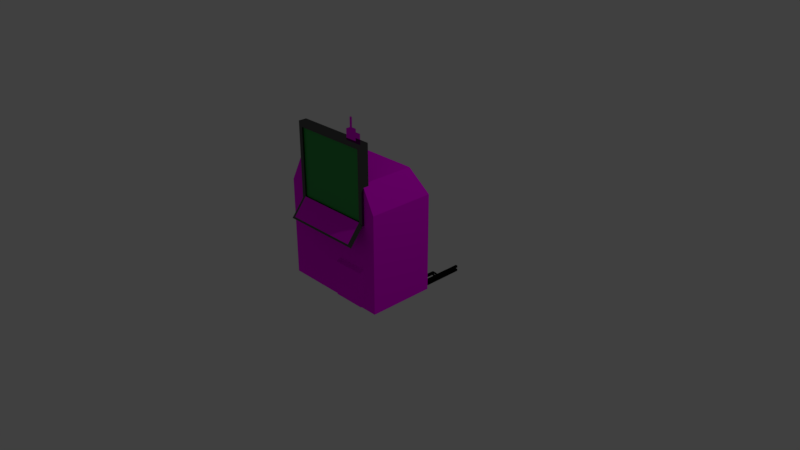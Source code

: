 # Source: texturedterminalfinished.blend  (saved by Blender 2.79.0; exported with 4.5.12 LTS)
import bpy
from mathutils import Matrix  # noqa: F401  (used for matrix-valued properties, if any)

bpy.ops.wm.read_factory_settings(use_empty=True)
scene = bpy.context.scene
scene.name = 'Scene'

# ---- collections
col_collection_1 = bpy.data.collections.new('Collection 1'); scene.collection.children.link(col_collection_1)

# ---- images (referenced by path relative to the original .blend; pixels are not part of the script)
import os
ASSET_DIR = os.environ.get("B2B_ASSET_DIR", "")  # directory of the original .blend (textures are referenced by path, not embedded)
HERE = os.path.dirname(os.path.abspath(__file__))  # packed textures are extracted next to this script under _unpacked/

def load_image(name, relpath, width, height, colorspace="sRGB"):
    """Load a texture the original file referenced (path relative to the .blend, or extracted next to this script)."""
    p = next((c for c in (os.path.join(HERE, relpath), os.path.join(ASSET_DIR, relpath)) if relpath and os.path.exists(c)), "")
    if p:
        img = bpy.data.images.load(p, check_existing=True)
        img.name = name
    else:  # same state as the original file: an image datablock whose file is absent (Cycles renders it pink)
        img = bpy.data.images.new(name, width, height)
        img.source = "FILE"
        img.filepath = "//" + (relpath or name)
    img.colorspace_settings.name = colorspace
    return img
img_silver_brushed_metal_texture_jpg = load_image('silver-brushed-metal-texture.jpg', 'textures:models/silver-brushed-metal-texture.jpg', 1024, 1024, 'sRGB')
img_danger_high_voltage_sign_jpeg = load_image('danger high voltage sign.jpeg', 'Design/textures/danger high voltage sign.jpeg', 1024, 1024, 'sRGB')
img_keyboard_color_final_png = load_image('Keyboard-color-final.png', 'Material_Office_Keyboard/Office_Keyboard/Keyboard-color-final.png', 1024, 1024, 'sRGB')

# ---- materials (node trees are filled in below, after node groups)
mat_shiny = bpy.data.materials.new('shiny')
mat_shiny.alpha_threshold = 0.0
mat_shiny.roughness = 0.5
mat_danger_sign = bpy.data.materials.new('danger sign')
mat_danger_sign.alpha_threshold = 0.0
mat_danger_sign.roughness = 0.5
mat_screen_face = bpy.data.materials.new('screen face')
mat_screen_face.alpha_threshold = 0.0
mat_screen_face.diffuse_color = (0.1282, 0.1282, 0.1282, 1.0)
mat_screen_face.roughness = 0.5
mat_screen_body = bpy.data.materials.new('screen body')
mat_screen_body.alpha_threshold = 0.0
mat_screen_body.roughness = 0.5
mat_keyboard = bpy.data.materials.new('keyboard')
mat_keyboard.alpha_threshold = 0.0
mat_keyboard.roughness = 0.5
mat_shiny_001 = bpy.data.materials.new('shiny.001')
mat_shiny_001.alpha_threshold = 0.0
mat_shiny_001.roughness = 0.5
mat_black = bpy.data.materials.new('black')
mat_black.alpha_threshold = 0.0
mat_black.roughness = 0.5

# ---- material node trees
mat_shiny.use_nodes = True; mat_shiny.node_tree.nodes.clear()
_N = mat_shiny.node_tree.nodes; _L = mat_shiny.node_tree.links
n0 = _N.new('ShaderNodeOutputMaterial'); n0.name = 'Material Output'; n0.location = (300, 300)
n1 = _N.new('ShaderNodeBsdfDiffuse'); n1.name = 'Diffuse BSDF'; n1.location = (10, 300)
n2 = _N.new('ShaderNodeTexImage'); n2.name = 'Image Texture'; n2.location = (-180, 300)
n2.width = 140
n2.image = img_silver_brushed_metal_texture_jpg
_L.new(n1.outputs[0], n0.inputs[0])
_L.new(n2.outputs[0], n1.inputs[0])
n0.is_active_output = True
mat_danger_sign.use_nodes = True; mat_danger_sign.node_tree.nodes.clear()
_N = mat_danger_sign.node_tree.nodes; _L = mat_danger_sign.node_tree.links
n0 = _N.new('ShaderNodeOutputMaterial'); n0.name = 'Material Output'; n0.location = (300, 300)
n1 = _N.new('ShaderNodeBsdfDiffuse'); n1.name = 'Diffuse BSDF'; n1.location = (10, 300)
n2 = _N.new('ShaderNodeTexImage'); n2.name = 'Image Texture'; n2.location = (-180, 300)
n2.width = 140
n2.image = img_danger_high_voltage_sign_jpeg
_L.new(n1.outputs[0], n0.inputs[0])
_L.new(n2.outputs[0], n1.inputs[0])
n0.is_active_output = True
mat_screen_face.use_nodes = True; mat_screen_face.node_tree.nodes.clear()
_N = mat_screen_face.node_tree.nodes; _L = mat_screen_face.node_tree.links
n0 = _N.new('ShaderNodeOutputMaterial'); n0.name = 'Material Output'; n0.location = (300, 300)
n1 = _N.new('ShaderNodeMixShader'); n1.name = 'Mix Shader'; n1.location = (10, 300)
n1.inputs[0].default_value = 0.6
n2 = _N.new('ShaderNodeBsdfDiffuse'); n2.name = 'Diffuse BSDF'; n2.location = (-310, 346)
n2.inputs[0].default_value = (0.0129, 0.8, 0.09349, 1.0)
n3 = _N.new('ShaderNodeBsdfAnisotropic'); n3.name = 'Glossy BSDF'; n3.location = (-312, 193)
n3.distribution = 'GGX'
n3.inputs[0].default_value = (0.0915, 0.0915, 0.0915, 1.0)
n3.inputs[1].default_value = 0.4472
_L.new(n1.outputs[0], n0.inputs[0])
_L.new(n2.outputs[0], n1.inputs[1])
_L.new(n3.outputs[0], n1.inputs[2])
n0.is_active_output = True
mat_screen_body.use_nodes = True; mat_screen_body.node_tree.nodes.clear()
_N = mat_screen_body.node_tree.nodes; _L = mat_screen_body.node_tree.links
n0 = _N.new('ShaderNodeOutputMaterial'); n0.name = 'Material Output'; n0.location = (300, 300)
n1 = _N.new('ShaderNodeBsdfAnisotropic'); n1.name = 'Glossy BSDF'; n1.location = (10, 300)
n1.distribution = 'GGX'
n1.inputs[0].default_value = (0.1065, 0.1065, 0.1065, 1.0)
n1.inputs[1].default_value = 0.0
_L.new(n1.outputs[0], n0.inputs[0])
n0.is_active_output = True
mat_keyboard.use_nodes = True; mat_keyboard.node_tree.nodes.clear()
_N = mat_keyboard.node_tree.nodes; _L = mat_keyboard.node_tree.links
n0 = _N.new('ShaderNodeOutputMaterial'); n0.name = 'Material Output'; n0.location = (300, 300)
n1 = _N.new('ShaderNodeBsdfDiffuse'); n1.name = 'Diffuse BSDF'; n1.location = (10, 300)
n2 = _N.new('ShaderNodeTexImage'); n2.name = 'Image Texture'; n2.location = (-180, 300)
n2.width = 140
n2.image = img_keyboard_color_final_png
_L.new(n1.outputs[0], n0.inputs[0])
_L.new(n2.outputs[0], n1.inputs[0])
n0.is_active_output = True
mat_shiny_001.use_nodes = True; mat_shiny_001.node_tree.nodes.clear()
_N = mat_shiny_001.node_tree.nodes; _L = mat_shiny_001.node_tree.links
n0 = _N.new('ShaderNodeOutputMaterial'); n0.name = 'Material Output'; n0.location = (300, 300)
n1 = _N.new('ShaderNodeBsdfAnisotropic'); n1.name = 'Glossy BSDF'; n1.location = (10, 300)
n1.distribution = 'GGX'
n1.inputs[1].default_value = 0.0
n2 = _N.new('ShaderNodeTexImage'); n2.name = 'Image Texture'; n2.location = (-180, 300)
n2.width = 140
n2.image = img_silver_brushed_metal_texture_jpg
_L.new(n1.outputs[0], n0.inputs[0])
_L.new(n2.outputs[0], n1.inputs[0])
n0.is_active_output = True
mat_black.use_nodes = True; mat_black.node_tree.nodes.clear()
_N = mat_black.node_tree.nodes; _L = mat_black.node_tree.links
n0 = _N.new('ShaderNodeOutputMaterial'); n0.name = 'Material Output'; n0.location = (300, 300)
n1 = _N.new('ShaderNodeBsdfAnisotropic'); n1.name = 'Glossy BSDF'; n1.location = (10, 300)
n1.distribution = 'GGX'
n1.inputs[0].default_value = (0.005604, 0.005604, 0.005604, 1.0)
n1.inputs[1].default_value = 0.0
_L.new(n1.outputs[0], n0.inputs[0])
n0.is_active_output = True

# ---- world
world_world = bpy.data.worlds.new('World'); scene.world = world_world
world_world.color = (0.05088, 0.05088, 0.05088)
world_world.use_sun_shadow = False
world_world.sun_shadow_jitter_overblur = 0.0
world_world.cycles.sampling_method = 'MANUAL'

# ---- cameras
cam_camera = bpy.data.cameras.new('Camera')
cam_camera.clip_end = 100.0
cam_camera.lens = 35.0
cam_camera.sensor_width = 32.0
cam_camera.sensor_height = 18.0
cam_camera.ortho_scale = 7.314
cam_camera.dof.focus_distance = 0.0

# ---- lights
light_lamp = bpy.data.lights.new('Lamp', 'POINT')
light_lamp.transmission_factor = 0.0
light_lamp.cutoff_distance = 30.0
light_lamp.energy = 100.0
light_lamp.shadow_buffer_clip_start = 1.001
light_lamp.shadow_soft_size = 0.1
light_lamp.shadow_maximum_resolution = 0.006
light_lamp.use_absolute_resolution = True

# ---- meshes
me_cube = bpy.data.meshes.new('Cube')
me_cube.from_pydata([(0.7479, 0.2513, -0.9496), (0.7479, -0.6463, -0.9496), (-0.7479, -0.6463, -0.9496), (-0.7479, 0.2513, -0.9496), (0.7479, 0.2513, 0.3681), (0.7479, -0.6463, 0.3681), (-0.7479, -0.6463, 0.3681), (-0.7479, 0.2513, 0.3681), (0.5703, 0.09562, 0.7134), (0.5703, -0.6463, 0.7134), (-0.5703, 0.09562, 0.7134), (-0.5703, -0.6463, 0.7134), (0.5681, -0.6463, -0.9213), (0.1315, -0.6463, -0.9213), (0.5681, -0.6463, -0.405), (0.1315, -0.6463, -0.405), (0.5681, -0.714, -0.8964), (0.1315, -0.714, -0.8964), (0.5681, -0.714, -0.4298), (0.1315, -0.714, -0.4298)], [], [(0, 1, 2, 3), (6, 5, 9, 11), (0, 4, 5, 1), (5, 6, 15, 14), (2, 6, 7, 3), (4, 0, 3, 7), (8, 10, 11, 9), (5, 4, 8, 9), (7, 6, 11, 10), (4, 7, 10, 8), (14, 15, 19, 18), (6, 2, 13, 15), (1, 5, 14, 12), (2, 1, 12, 13), (16, 18, 19, 17), (12, 14, 18, 16), (15, 13, 17, 19), (13, 12, 16, 17)])
me_cube.polygons.foreach_set('use_smooth', [True] * 18)
me_cube.polygons.foreach_set('material_index', [0, 0, 0, 0, 0, 0, 0, 0, 0, 0, 0, 0, 0, 0, 1, 0, 0, 0])
_k = set([(0, 1), (0, 3), (0, 4), (1, 2), (1, 5), (2, 3), (2, 6), (3, 7), (4, 5), (4, 7), (4, 8), (5, 9), (6, 7), (6, 11), (7, 10), (8, 9), (8, 10), (9, 11), (10, 11), (12, 13), (12, 14), (12, 16), (13, 15), (13, 17), (14, 15), (14, 18), (15, 19), (16, 17), (16, 18), (17, 19), (18, 19)])
me_cube.attributes.new('sharp_edge', 'BOOLEAN', 'EDGE').data.foreach_set('value', [ (min(e.vertices), max(e.vertices)) in _k for e in me_cube.edges])
_uv = me_cube.uv_layers.new(name='UVMap')
_uv.uv.foreach_set('vector', [0.2375, 0.9489, 9.608e-08, 0.9489, 0.0, 0.4996, 0.2375, 0.4996, 0.4019, 0.1037, 1.601e-08, 0.1037, 0.04772, 1.432e-07, 0.3542, 0.0, 0.4019, 1.0, 0.4019, 0.609, 0.643, 0.609, 0.643, 1.0, 1.601e-08, 0.1037, 0.4019, 0.1037, 0.1656, 0.336, 0.04829, 0.336, 0.8842, 0.4982, 0.8842, 0.8892, 0.643, 0.8892, 0.643, 0.4982, 0.8037, 0.1112, 0.8037, 0.4982, 0.4019, 0.4982, 0.4019, 0.1112, 1.0, 0.0, 1.0, 0.3426, 0.8037, 0.3426, 0.8037, 1.432e-07, 0.643, 0.609, 0.4019, 0.609, 0.4437, 0.4982, 0.643, 0.4982, 0.643, 0.8892, 0.8842, 0.8892, 0.8842, 1.0, 0.6849, 1.0, 0.8037, 0.1112, 0.4019, 0.1112, 0.4496, 8.952e-08, 0.756, 0.0, 0.2565, 0.7709, 0.2565, 0.6397, 0.2756, 0.6397, 0.2756, 0.7709, 0.4019, 0.1037, 0.4019, 0.4996, 0.1656, 0.4911, 0.1656, 0.336, 0.0, 0.4996, 1.601e-08, 0.1037, 0.04829, 0.336, 0.04829, 0.4911, 0.4019, 0.4996, 0.0, 0.4996, 0.04829, 0.4911, 0.1656, 0.4911, 0.2375, 0.6397, 0.2375, 0.4996, 0.3548, 0.4996, 0.3548, 0.6397, 0.373, 0.4996, 0.373, 0.6528, 0.3548, 0.6454, 0.3548, 0.5069, 0.3837, 0.6528, 0.3837, 0.4996, 0.4019, 0.5069, 0.4019, 0.6454, 0.2375, 0.7709, 0.2375, 0.6397, 0.2565, 0.6397, 0.2565, 0.7709])
me_cube.materials.append(mat_shiny)
me_cube.materials.append(mat_danger_sign)
me_cube.use_remesh_preserve_volume = False
me_cube.use_remesh_preserve_attributes = False
me_cube.use_mirror_vertex_groups = False
me_cube.update()
me_cube.normals_split_custom_set([tuple(v) for v in zip(*[iter([0.0, 0.0, -1.0, 0.0, 0.0, -1.0, 0.0, 0.0, -1.0, 0.0, 0.0, -1.0, -3.458e-07, -1.0, -3.498e-08, -4.139e-07, -1.0, -1.482e-07, -4.522e-07, -1.0, 1.309e-07, -4.522e-07, -1.0, 1.309e-07, 1.0, -4.535e-07, 2.262e-08, 1.0, -4.535e-07, 2.262e-08, 1.0, -4.535e-07, 2.262e-08, 1.0, -4.535e-07, 2.262e-08, -4.139e-07, -1.0, -1.482e-07, -3.458e-07, -1.0, -3.498e-08, -2.877e-07, -1.0, -1.717e-07, -2.419e-07, -1.0, -2.905e-07, -1.0, 3.527e-07, -1.583e-07, -1.0, 3.527e-07, -1.583e-07, -1.0, 3.527e-07, -1.583e-07, -1.0, 3.527e-07, -1.583e-07, 1.992e-07, 1.0, 2.119e-07, 1.992e-07, 1.0, 2.119e-07, 1.992e-07, 1.0, 2.119e-07, 1.992e-07, 1.0, 2.119e-07, 7.99e-08, 0.0, 1.0, 7.99e-08, 0.0, 1.0, 7.99e-08, 0.0, 1.0, 7.99e-08, 0.0, 1.0, 0.8893, -7.958e-07, 0.4574, 0.8893, -7.958e-07, 0.4574, 0.8893, -7.958e-07, 0.4574, 0.8893, -7.958e-07, 0.4574, -0.8893, 2.809e-07, 0.4574, -0.8893, 2.809e-07, 0.4574, -0.8893, 2.809e-07, 0.4574, -0.8893, 2.809e-07, 0.4574, 2.424e-07, 0.9116, 0.4111, 2.424e-07, 0.9116, 0.4111, 2.424e-07, 0.9116, 0.4111, 2.424e-07, 0.9116, 0.4111, -1.785e-07, -0.3445, 0.9388, -1.785e-07, -0.3445, 0.9388, -1.785e-07, -0.3445, 0.9388, -1.785e-07, -0.3445, 0.9388, -3.458e-07, -1.0, -3.498e-08, -1.366e-07, -1.0, 4.792e-08, -1.682e-07, -1.0, 7.278e-07, -2.877e-07, -1.0, -1.717e-07, -1.306e-07, -1.0, -1.151e-07, -4.139e-07, -1.0, -1.482e-07, -2.419e-07, -1.0, -2.905e-07, -1.629e-07, -1.0, 5.993e-07, -1.366e-07, -1.0, 4.792e-08, -1.306e-07, -1.0, -1.151e-07, -1.629e-07, -1.0, 5.993e-07, -1.682e-07, -1.0, 7.278e-07, -4.095e-07, -1.0, -2.299e-07, -4.095e-07, -1.0, -2.299e-07, -4.095e-07, -1.0, -2.299e-07, -4.095e-07, -1.0, -2.299e-07, 1.0, -8.956e-07, 3.032e-07, 1.0, -8.956e-07, 3.032e-07, 1.0, -8.956e-07, 3.032e-07, 1.0, -8.956e-07, 3.032e-07, -1.0, 4.478e-07, -1.213e-07, -1.0, 4.478e-07, -1.213e-07, -1.0, 4.478e-07, -1.213e-07, -1.0, 4.478e-07, -1.213e-07, -3.717e-08, -0.3445, -0.9388, -3.717e-08, -0.3445, -0.9388, -3.717e-08, -0.3445, -0.9388, -3.717e-08, -0.3445, -0.9388])] * 3)])
me_cube_001 = bpy.data.meshes.new('Cube.001')
me_cube_001.from_pydata([(-1.0, -1.0, -0.7727), (-1.0, -1.0, 1.036), (-1.0, 0.09737, -0.7727), (-1.0, 0.09737, 1.036), (1.0, -1.0, -0.7727), (1.0, -1.0, 1.036), (1.0, 0.09737, -0.7727), (1.0, 0.09737, 1.036), (0.6921, 0.09737, -0.7727), (-0.6921, 0.09737, -0.7727), (-0.6921, 0.09737, 1.036), (0.6921, 0.09737, 1.036), (-0.6921, -1.0, -0.7727), (0.6921, -1.0, -0.7727), (0.6921, -1.0, 1.036), (-0.6921, -1.0, 1.036), (-0.9, -1.0, -0.7124), (-0.9, -1.0, 0.9153), (0.9, -1.0, 0.9153), (0.9, -1.0, -0.7124), (0.6229, -1.0, -0.7124), (-0.6229, -1.0, -0.7124), (-0.9, -0.7801, -0.7124), (-0.9, -0.7801, 0.9153), (0.9, -0.7801, 0.9153), (0.9, -0.7801, -0.7124), (0.6229, -0.7801, -0.7124), (-0.6229, -0.7801, -0.7124), (0.6921, -2.782, -1.171), (1.0, -2.782, -1.171), (-1.0, -2.782, -1.171), (-0.6921, -2.782, -1.171), (0.6229, -2.782, -1.111), (0.9, -2.782, -1.111), (-0.9, -2.782, -1.111), (-0.6229, -2.782, -1.111), (0.5064, -0.7822, 1.036), (0.5064, -0.1204, 1.036), (0.7652, -0.1204, 1.036), (0.8123, -0.1204, 1.036), (0.8123, -0.7822, 1.036), (0.5535, -0.7822, 1.036), (0.5535, -0.1204, 1.036), (0.7652, -0.7822, 1.036), (0.525, -0.7822, 1.036), (0.525, -0.1204, 1.036), (0.6606, -0.1204, 1.036), (0.6853, -0.1204, 1.036), (0.6853, -0.7822, 1.036), (0.5497, -0.7822, 1.036), (0.5497, -0.1204, 1.036), (0.6606, -0.7822, 1.036), (0.525, -0.7822, 1.259), (0.525, -0.1204, 1.259), (0.6606, -0.1204, 1.259), (0.6853, -0.1204, 1.259), (0.6853, -0.7822, 1.259), (0.5497, -0.7822, 1.259), (0.5497, -0.1204, 1.259), (0.6606, -0.7822, 1.259), (0.8123, -0.1204, 1.185), (0.8123, -0.7822, 1.185), (0.6853, -0.1204, 1.185), (0.6853, -0.7822, 1.185), (0.5865, -0.5285, 1.259), (0.5865, -0.3741, 1.259), (0.6181, -0.3741, 1.259), (0.6239, -0.3741, 1.259), (0.6239, -0.5285, 1.259), (0.5922, -0.5285, 1.259), (0.5922, -0.3741, 1.259), (0.6181, -0.5285, 1.259), (0.5865, -0.5285, 1.507), (0.5865, -0.3741, 1.507), (0.6181, -0.3741, 1.507), (0.6239, -0.3741, 1.507), (0.6239, -0.5285, 1.507), (0.5922, -0.5285, 1.507), (0.5922, -0.3741, 1.507), (0.6181, -0.5285, 1.507)], [], [(0, 1, 3, 2), (8, 11, 7, 6), (6, 7, 5, 4), (10, 3, 37, 42), (19, 20, 32, 33), (2, 3, 10, 9), (9, 10, 11, 8), (2, 9, 8, 6, 4, 13, 12, 0), (21, 20, 26, 27), (1, 0, 16, 17), (0, 12, 31, 30), (20, 21, 35, 32), (5, 1, 17, 18), (4, 5, 18, 19), (23, 22, 27, 26, 25, 24), (20, 19, 25, 26), (17, 16, 22, 23), (18, 17, 23, 24), (16, 21, 27, 22), (19, 18, 24, 25), (30, 31, 35, 34), (28, 29, 33, 32), (31, 28, 32, 35), (4, 19, 33, 29), (13, 4, 29, 28), (16, 0, 30, 34), (12, 13, 28, 31), (21, 16, 34, 35), (43, 40, 48, 51), (15, 14, 43, 41), (5, 7, 39, 40), (11, 10, 42, 38), (3, 1, 36, 37), (1, 15, 41, 36), (14, 5, 40, 43), (7, 11, 38, 39), (47, 46, 54, 55), (42, 37, 45, 50), (39, 47, 62, 60), (37, 36, 44, 45), (41, 43, 51, 49), (38, 42, 50, 46), (36, 41, 49, 44), (39, 38, 46, 47), (57, 59, 71, 69), (51, 48, 56, 59), (50, 45, 53, 58), (48, 47, 55, 56), (45, 44, 52, 53), (49, 51, 59, 57), (46, 50, 58, 54), (44, 49, 57, 52), (61, 60, 62, 63), (40, 39, 60, 61), (48, 40, 61, 63), (47, 48, 63, 62), (66, 70, 78, 74), (54, 58, 70, 66), (52, 57, 69, 64), (55, 54, 66, 67), (59, 56, 68, 71), (58, 53, 65, 70), (56, 55, 67, 68), (53, 52, 64, 65), (72, 77, 79, 76, 75, 74, 78, 73), (64, 69, 77, 72), (67, 66, 74, 75), (71, 68, 76, 79), (70, 65, 73, 78), (68, 67, 75, 76), (65, 64, 72, 73), (69, 71, 79, 77)])
me_cube_001.polygons.foreach_set('use_smooth', [True] * 72)
me_cube_001.polygons.foreach_set('material_index', [1, 1, 1, 1, 2, 1, 1, 1, 1, 1, 1, 2, 1, 1, 0, 1, 1, 1, 1, 1, 1, 1, 1, 1, 1, 1, 1, 2, 1, 1, 1, 1, 1, 1, 1, 1, 3, 1, 3, 1, 1, 1, 1, 1, 3, 3, 3, 3, 3, 3, 3, 3, 3, 3, 3, 1, 3, 3, 3, 3, 3, 3, 3, 3, 3, 3, 1, 3, 1, 3, 3, 3])
_k = set([(0, 1), (0, 2), (0, 12), (0, 16), (0, 30), (1, 3), (1, 17), (2, 3), (2, 9), (3, 10), (4, 5), (4, 6), (4, 13), (4, 19), (4, 29), (5, 7), (5, 40), (6, 7), (6, 8), (7, 11), (8, 9), (10, 11), (12, 13), (16, 17), (16, 21), (16, 22), (16, 34), (17, 18), (17, 23), (18, 19), (18, 24), (19, 20), (19, 25), (19, 33), (20, 21), (22, 23), (22, 27), (23, 24), (24, 25), (25, 26), (26, 27), (28, 29), (28, 31), (29, 33), (30, 31), (30, 34), (32, 33), (32, 35), (34, 35), (39, 40), (39, 47), (39, 60), (40, 48), (40, 61), (44, 45), (44, 49), (44, 52), (45, 50), (45, 53), (46, 47), (46, 50), (47, 48), (47, 55), (47, 62), (48, 51), (48, 56), (48, 63), (49, 51), (52, 53), (52, 57), (53, 58), (54, 55), (54, 58), (55, 56), (56, 59), (57, 59), (60, 61), (60, 62), (61, 63), (62, 63), (64, 65), (64, 69), (64, 72), (65, 70), (65, 73), (66, 67), (66, 70), (67, 68), (67, 75), (68, 71), (68, 76), (69, 71), (72, 73), (72, 77), (73, 78), (74, 75), (74, 78), (75, 76), (76, 79), (77, 79)])
me_cube_001.attributes.new('sharp_edge', 'BOOLEAN', 'EDGE').data.foreach_set('value', [ (min(e.vertices), max(e.vertices)) in _k for e in me_cube_001.edges])
_uv = me_cube_001.uv_layers.new(name='UVMap')
_uv.uv.foreach_set('vector', [0.0, 0.0, 0.0, 0.0, 0.0, 0.0, 0.0, 0.0, 0.0, 0.0, 0.0, 0.0, 0.0, 0.0, 0.0, 0.0, 0.0, 0.0, 0.0, 0.0, 0.0, 0.0, 0.0, 0.0, 0.0, 0.0, 0.0, 0.0, 0.0, 0.0, 0.0, 0.0, 0.0, 3.918e-07, 0.1539, 3.265e-07, 0.1539, 1.0, 3.974e-07, 1.0, 0.0, 0.0, 0.0, 0.0, 0.0, 0.0, 0.0, 0.0, 0.0, 0.0, 0.0, 0.0, 0.0, 0.0, 0.0, 0.0, 0.0, 0.0, 0.0, 0.0, 0.0, 0.0, 0.0, 0.0, 0.0, 0.0, 0.0, 0.0, 0.0, 0.0, 0.0, 0.0, 0.0, 0.0, 0.0, 0.0, 0.0, 0.0, 0.0, 0.0, 0.0, 0.0, 0.0, 0.0, 0.0, 0.0, 0.0, 0.0, 0.0, 0.0, 0.0, 0.0, 0.0, 0.0, 0.0, 0.0, 0.1539, 3.265e-07, 0.8461, 6.53e-08, 0.8461, 1.0, 0.1539, 1.0, 0.0, 0.0, 0.0, 0.0, 0.0, 0.0, 0.0, 0.0, 0.0, 0.0, 0.0, 0.0, 0.0, 0.0, 0.0, 0.0, 0.0, 0.0, 0.0, 0.0, 0.0, 0.0, 0.0, 0.0, 0.0, 0.0, 0.0, 0.0, 0.0, 0.0, 0.0, 0.0, 0.0, 0.0, 0.0, 0.0, 0.0, 0.0, 0.0, 0.0, 0.0, 0.0, 0.0, 0.0, 0.0, 0.0, 0.0, 0.0, 0.0, 0.0, 0.0, 0.0, 0.0, 0.0, 0.0, 0.0, 0.0, 0.0, 0.0, 0.0, 0.0, 0.0, 0.0, 0.0, 0.0, 0.0, 0.0, 0.0, 0.0, 0.0, 0.0, 0.0, 0.0, 0.0, 0.0, 0.0, 0.0, 0.0, 0.0, 0.0, 0.0, 0.0, 0.0, 0.0, 0.0, 0.0, 0.0, 0.0, 0.0, 0.0, 0.0, 0.0, 0.0, 0.0, 0.0, 0.0, 0.0, 0.0, 0.0, 0.0, 0.0, 0.0, 0.0, 0.0, 0.0, 0.0, 0.0, 0.0, 0.0, 0.0, 0.0, 0.0, 0.0, 0.0, 0.0, 0.0, 0.0, 0.0, 0.0, 0.0, 0.0, 0.0, 0.0, 0.0, 0.8461, 6.53e-08, 1.0, 0.0, 1.0, 1.0, 0.8461, 1.0, 0.0, 0.0, 0.0, 0.0, 0.0, 0.0, 0.0, 0.0, 0.0, 0.0, 0.0, 0.0, 0.0, 0.0, 0.0, 0.0, 0.0, 0.0, 0.0, 0.0, 0.0, 0.0, 0.0, 0.0, 0.0, 0.0, 0.0, 0.0, 0.0, 0.0, 0.0, 0.0, 0.0, 0.0, 0.0, 0.0, 0.0, 0.0, 0.0, 0.0, 0.0, 0.0, 0.0, 0.0, 0.0, 0.0, 0.0, 0.0, 0.0, 0.0, 0.0, 0.0, 0.0, 0.0, 0.0, 0.0, 0.0, 0.0, 0.0, 0.0, 0.0, 0.0, 0.0, 0.0, 0.5091, 0.974, 0.4824, 0.974, 0.4824, 0.728, 0.5091, 0.728, 0.0, 0.0, 0.0, 0.0, 0.0, 0.0, 0.0, 0.0, 0.9587, 0.8924, 0.8209, 0.8924, 0.8209, 0.728, 0.9587, 0.728, 0.0, 0.0, 0.0, 0.0, 0.0, 0.0, 0.0, 0.0, 0.0, 0.0, 0.0, 0.0, 0.0, 0.0, 0.0, 0.0, 0.0, 0.0, 0.0, 0.0, 0.0, 0.0, 0.0, 0.0, 0.0, 0.0, 0.0, 0.0, 0.0, 0.0, 0.0, 0.0, 0.0, 0.0, 0.0, 0.0, 0.0, 0.0, 0.0, 0.0, 0.6326, 0.728, 0.5122, 0.728, 0.5584, 0.4489, 0.5865, 0.4489, 0.5359, 0.974, 0.5091, 0.974, 0.5091, 0.728, 0.5359, 0.728, 0.362, 0.974, 0.3352, 0.974, 0.3352, 0.728, 0.362, 0.728, 0.4855, 0.0, 0.4855, 0.728, 0.2427, 0.728, 0.2427, 1.311e-07, 0.2427, 0.0, 0.2427, 0.728, 3.882e-07, 0.728, 0.0, 9.835e-08, 0.6563, 0.974, 0.5359, 0.974, 0.5359, 0.728, 0.6563, 0.728, 0.4824, 0.974, 0.362, 0.974, 0.362, 0.728, 0.4824, 0.728, 0.6831, 0.974, 0.6563, 0.974, 0.6563, 0.728, 0.6831, 0.728, 0.8216, 0.728, 0.8216, 4.917e-08, 0.9594, 0.0, 0.9594, 0.728, 0.8216, 0.0, 0.8216, 0.728, 0.6594, 0.728, 0.6594, 1.311e-07, 0.8209, 0.8924, 0.6831, 0.8924, 0.6831, 0.728, 0.8209, 0.728, 0.0, 0.0, 0.0, 0.0, 0.0, 0.0, 0.0, 0.0, 0.9875, 0.272, 0.9594, 0.272, 0.9594, 0.0, 0.9875, 0.0, 0.5122, 6.557e-08, 0.6326, 1.639e-08, 0.5865, 0.2791, 0.5584, 0.2791, 0.6594, 0.728, 0.6326, 0.728, 0.5865, 0.4489, 0.5927, 0.4489, 0.4855, 7.376e-08, 0.5122, 6.557e-08, 0.5584, 0.2791, 0.5521, 0.2791, 0.5122, 0.728, 0.4855, 0.728, 0.5521, 0.4489, 0.5584, 0.4489, 0.6326, 1.639e-08, 0.6594, 0.0, 0.5927, 0.2791, 0.5865, 0.2791, 0.4855, 0.728, 0.4855, 7.376e-08, 0.5521, 0.2791, 0.5521, 0.4489, 0.6594, 0.0, 0.6594, 0.728, 0.5927, 0.4489, 0.5927, 0.2791, 1.0, 0.4418, 0.9938, 0.4418, 0.9657, 0.4418, 0.9594, 0.4418, 0.9594, 0.272, 0.9657, 0.272, 0.9938, 0.272, 1.0, 0.272, 0.9931, 1.0, 0.9868, 1.0, 0.9868, 0.728, 0.9931, 0.728, 0.0, 0.0, 0.0, 0.0, 0.0, 0.0, 0.0, 0.0, 0.0, 0.0, 0.0, 0.0, 0.0, 0.0, 0.0, 0.0, 0.0, 0.0, 0.0, 0.0, 0.0, 0.0, 0.0, 0.0, 0.1676, 0.728, 0.3352, 0.728, 0.3352, 1.0, 0.1676, 1.0, 0.1676, 1.0, 1.294e-07, 1.0, 0.0, 0.728, 0.1676, 0.728, 0.9868, 1.0, 0.9587, 1.0, 0.9587, 0.728, 0.9868, 0.728])
me_cube_001.materials.append(mat_screen_face)
me_cube_001.materials.append(mat_screen_body)
me_cube_001.materials.append(mat_keyboard)
me_cube_001.materials.append(mat_shiny_001)
me_cube_001.use_remesh_preserve_volume = False
me_cube_001.use_remesh_preserve_attributes = False
me_cube_001.use_mirror_vertex_groups = False
me_cube_001.update()
me_cube_001.normals_split_custom_set([tuple(v) for v in zip(*[iter([-1.0, 0.0, 0.0, -1.0, 0.0, 0.0, -1.0, 0.0, 0.0, -1.0, 0.0, 0.0, 0.0, 1.0, 0.0, 0.0, 1.0, 0.0, 0.0, 1.0, 0.0, 0.0, 1.0, 0.0, 1.0, 0.0, 0.0, 1.0, 0.0, 0.0, 1.0, 0.0, 0.0, 1.0, 0.0, 0.0, 0.0, 0.0, 1.0, 4.087e-08, 0.0, 1.0, 1.227e-08, 0.0, 1.0, 0.0, 0.0, 1.0, 0.0, -0.2182, 0.9759, 0.0, -0.2182, 0.9759, 0.0, -0.2182, 0.9759, 0.0, -0.2182, 0.9759, 0.0, 1.0, 0.0, 0.0, 1.0, 0.0, 0.0, 1.0, 0.0, 0.0, 1.0, 0.0, 0.0, 1.0, 0.0, 0.0, 1.0, 0.0, 0.0, 1.0, 0.0, 0.0, 1.0, 0.0, 0.0, 0.0, -1.0, 0.0, 0.0, -1.0, 0.0, 0.0, -1.0, 0.0, 0.0, -1.0, 0.0, 0.0, -1.0, 0.0, 0.0, -1.0, 0.0, 0.0, -1.0, 0.0, 0.0, -1.0, 0.0, 0.0, 1.0, 0.0, 0.0, 1.0, 0.0, 0.0, 1.0, 0.0, 0.0, 1.0, 0.0, -1.0, 0.0, 0.0, -1.0, 0.0, 0.0, -1.0, 0.0, 0.0, -1.0, 0.0, 0.0, 0.2182, -0.9759, 0.0, 0.2182, -0.9759, 0.0, 0.2182, -0.9759, 0.0, 0.2182, -0.9759, 0.0, -0.2182, 0.9759, 0.0, -0.2182, 0.9759, 0.0, -0.2182, 0.9759, 0.0, -0.2182, 0.9759, 0.0, -1.0, -2.91e-07, 0.0, -1.0, -5.204e-07, 0.0, -1.0, -5.204e-07, 0.0, -1.0, -2.499e-07, 0.0, -1.0, 0.0, 0.0, -1.0, -2.91e-07, 0.0, -1.0, -2.499e-07, 0.0, -1.0, 0.0, 0.0, -1.0, 3.052e-08, 0.0, -1.0, 3.052e-08, 0.0, -1.0, 3.052e-08, 0.0, -1.0, 3.052e-08, 0.0, -1.0, 3.052e-08, 0.0, -1.0, 3.052e-08, 0.0, 0.0, 1.0, 0.0, 0.0, 1.0, 0.0, 0.0, 1.0, 0.0, 0.0, 1.0, 1.0, 0.0, 0.0, 1.0, 0.0, 0.0, 1.0, 0.0, 0.0, 1.0, 0.0, 0.0, 0.0, 0.0, -1.0, 0.0, 0.0, -1.0, 0.0, 0.0, -1.0, 0.0, 0.0, -1.0, 0.0, 0.0, 1.0, 0.0, 0.0, 1.0, 0.0, 0.0, 1.0, 0.0, 0.0, 1.0, -1.0, 0.0, 0.0, -1.0, 0.0, 0.0, -1.0, 0.0, 0.0, -1.0, 0.0, 0.0, 0.0, -1.0, 0.0, 0.0, -1.0, -6.86e-07, 0.0, -1.0, -2.322e-06, 0.0, -1.0, 0.0, 0.0, -1.0, 1.923e-06, 0.0, -1.0, 3.38e-06, 0.0, -1.0, 3.38e-06, 0.0, -1.0, -1.55e-06, 0.0, -1.0, -6.86e-07, 0.0, -1.0, 1.923e-06, 0.0, -1.0, -1.55e-06, 0.0, -1.0, -2.322e-06, 0.5071, -0.1881, 0.8411, 0.5071, -0.1881, 0.8411, 0.5071, -0.1881, 0.8411, 0.5071, -0.1881, 0.8411, 0.0, 0.2182, -0.9759, 0.0, 0.2182, -0.9759, 0.0, 0.2182, -0.9759, 0.0, 0.2182, -0.9759, -0.5071, -0.1881, 0.8411, -0.5071, -0.1881, 0.8411, -0.5071, -0.1881, 0.8411, -0.5071, -0.1881, 0.8411, 0.0, 0.2182, -0.9759, 0.0, 0.2182, -0.9759, 0.0, 0.2182, -0.9759, 0.0, 0.2182, -0.9759, 0.0, -0.2182, 0.9759, 0.0, -0.2182, 0.9759, 0.0, -0.2182, 0.9759, 0.0, -0.2182, 0.9759, 0.0, 0.0, 1.0, 0.0, 0.0, 1.0, 0.0, 0.0, 1.0, 0.0, 0.0, 1.0, 0.0, 0.0, 1.0, 0.0, 0.0, 1.0, 0.0, 0.0, 1.0, 0.0, 0.0, 1.0, -3.61e-07, 0.0, 1.0, -1.635e-07, 0.0, 1.0, -1.861e-07, 0.0, 1.0, -3.61e-07, 0.0, 1.0, 0.0, 0.0, 1.0, 0.0, 0.0, 1.0, 0.0, 0.0, 1.0, 0.0, 0.0, 1.0, 4.087e-08, 0.0, 1.0, 4.087e-08, 0.0, 1.0, 1.227e-08, 0.0, 1.0, 1.227e-08, 0.0, 1.0, 4.087e-08, 0.0, 1.0, 0.0, 0.0, 1.0, 0.0, 0.0, 1.0, 1.227e-08, 0.0, 1.0, 0.0, 0.0, 1.0, 0.0, 0.0, 1.0, 0.0, 0.0, 1.0, 0.0, 0.0, 1.0, -1.635e-07, 0.0, 1.0, 0.0, 0.0, 1.0, 0.0, 0.0, 1.0, -1.861e-07, 0.0, 1.0, 0.0, 1.0, 0.0, 0.0, 1.0, 0.0, 0.0, 1.0, 0.0, 0.0, 1.0, 0.0, 0.0, 0.0, 1.0, 1.227e-08, 0.0, 1.0, 0.0, 0.0, 1.0, 0.0, 0.0, 1.0, 0.0, 1.0, 0.0, 0.0, 1.0, 0.0, 0.0, 1.0, 0.0, 0.0, 1.0, 0.0, 1.227e-08, 0.0, 1.0, 1.227e-08, 0.0, 1.0, 0.0, 0.0, 1.0, 0.0, 0.0, 1.0, 0.0, 0.0, 1.0, 0.0, 0.0, 1.0, 0.0, 0.0, 1.0, 0.0, 0.0, 1.0, 0.0, 0.0, 1.0, 0.0, 0.0, 1.0, 0.0, 0.0, 1.0, 0.0, 0.0, 1.0, 1.227e-08, 0.0, 1.0, 0.0, 0.0, 1.0, 0.0, 0.0, 1.0, 0.0, 0.0, 1.0, -1.861e-07, 0.0, 1.0, 0.0, 0.0, 1.0, 0.0, 0.0, 1.0, 0.0, 0.0, 1.0, 0.0, -4.699e-07, 1.0, 0.0, -4.699e-07, 1.0, 0.0, -4.699e-07, 1.0, 0.0, -4.699e-07, 1.0, 0.0, -1.0, 0.0, 0.0, -1.0, 0.0, 0.0, -1.0, 0.0, 0.0, -1.0, 0.0, 0.0, 1.0, 0.0, 0.0, 1.0, 0.0, 0.0, 1.0, 0.0, 0.0, 1.0, 0.0, 1.0, 0.0, 0.0, 1.0, 0.0, 0.0, 1.0, 0.0, 0.0, 1.0, 0.0, 0.0, -1.0, 0.0, 0.0, -1.0, 0.0, 0.0, -1.0, 0.0, 0.0, -1.0, 0.0, 0.0, 0.0, -1.0, 0.0, 0.0, -1.0, 0.0, 0.0, -1.0, 0.0, 0.0, -1.0, 0.0, 0.0, 1.0, 0.0, 0.0, 1.0, 0.0, 0.0, 1.0, 0.0, 0.0, 1.0, 0.0, 0.0, -1.0, 0.0, 0.0, -1.0, 0.0, 0.0, -1.0, 0.0, 0.0, -1.0, 0.0, 0.0, 0.0, 1.0, 0.0, 0.0, 1.0, 0.0, 0.0, 1.0, 0.0, 0.0, 1.0, 1.0, 0.0, 0.0, 1.0, 0.0, 0.0, 1.0, 0.0, 0.0, 1.0, 0.0, 0.0, 0.0, -1.0, 0.0, 0.0, -1.0, 0.0, 0.0, -1.0, 0.0, 0.0, -1.0, 0.0, -1.0, 0.0, 0.0, -1.0, 0.0, 0.0, -1.0, 0.0, 0.0, -1.0, 0.0, 0.0, 0.0, 1.0, 0.0, 0.0, 1.0, 0.0, 0.0, 1.0, 0.0, 0.0, 1.0, 0.0, 0.0, 4.699e-07, 1.0, 0.0, 4.699e-07, 1.0, 0.0, 4.699e-07, 1.0, 0.0, 4.699e-07, 1.0, -2.696e-07, -3.988e-07, 1.0, 0.0, -4.699e-07, 1.0, 0.0, -4.699e-07, 1.0, -1.099e-06, -1.803e-07, 1.0, 2.696e-07, 3.988e-07, 1.0, 0.0, 4.699e-07, 1.0, 0.0, 4.699e-07, 1.0, 1.099e-06, 1.803e-07, 1.0, 0.0, -4.699e-07, 1.0, 2.696e-07, -3.988e-07, 1.0, 1.099e-06, -1.803e-07, 1.0, 0.0, -4.699e-07, 1.0, 0.0, 4.699e-07, 1.0, -2.696e-07, 3.988e-07, 1.0, -1.099e-06, 1.803e-07, 1.0, 0.0, 4.699e-07, 1.0, 2.696e-07, -3.988e-07, 1.0, 2.696e-07, 3.988e-07, 1.0, 1.099e-06, 1.803e-07, 1.0, 1.099e-06, -1.803e-07, 1.0, -2.696e-07, 3.988e-07, 1.0, -2.696e-07, -3.988e-07, 1.0, -1.099e-06, -1.803e-07, 1.0, -1.099e-06, 1.803e-07, 1.0, 0.0, 0.0, 1.0, 0.0, 0.0, 1.0, 0.0, 0.0, 1.0, 0.0, 0.0, 1.0, 0.0, 0.0, 1.0, 0.0, 0.0, 1.0, 0.0, 0.0, 1.0, 0.0, 0.0, 1.0, 0.0, -1.0, 0.0, 0.0, -1.0, 0.0, 0.0, -1.0, 0.0, 0.0, -1.0, 0.0, 0.0, 1.0, 0.0, 0.0, 1.0, 0.0, 0.0, 1.0, 0.0, 0.0, 1.0, 0.0, 0.0, -1.0, 0.0, 0.0, -1.0, 0.0, 0.0, -1.0, 0.0, 0.0, -1.0, 0.0, 0.0, 1.0, 0.0, 0.0, 1.0, 0.0, 0.0, 1.0, 0.0, 0.0, 1.0, 0.0, 1.0, 0.0, 0.0, 1.0, 0.0, 0.0, 1.0, 0.0, 0.0, 1.0, 0.0, 0.0, -1.0, 0.0, 0.0, -1.0, 0.0, 0.0, -1.0, 0.0, 0.0, -1.0, 0.0, 0.0, 0.0, -1.0, 0.0, 0.0, -1.0, 0.0, 0.0, -1.0, 0.0, 0.0, -1.0, 0.0])] * 3)])
me_cube_002 = bpy.data.meshes.new('Cube.002')
me_cube_002.from_pydata([(-1.0, -1.0, -1.0), (-1.0, -1.0, 1.0), (-1.0, 0.8721, -1.0), (-1.0, 0.8721, 1.0), (1.0, -1.0, -1.0), (1.0, -1.0, 1.0), (1.0, 0.8721, -1.0), (1.0, 0.8721, 1.0), (-1.0, 1.56, -4.039), (-1.0, 1.56, -6.039), (1.0, 1.56, -6.039), (1.0, 1.56, -4.039), (-1.0, 2.958, -4.039), (-1.0, 2.958, -6.039), (1.0, 2.958, -6.039), (1.0, 2.958, -4.039), (-3.566, -1.0, -3.333), (-3.566, -1.0, -1.333), (-3.566, 0.8721, -3.333), (-3.566, 0.8721, -1.333), (-1.566, -1.0, -3.333), (-1.566, -1.0, -1.333), (-1.566, 0.8721, -3.333), (-1.566, 0.8721, -1.333), (-3.566, 1.56, -6.372), (-3.566, 1.56, -8.372), (-1.566, 1.56, -8.372), (-1.566, 1.56, -6.372), (-3.566, 2.958, -6.372), (-3.566, 2.958, -8.372), (-1.566, 2.958, -8.372), (-1.566, 2.958, -6.372), (2.491, -1.0, -3.333), (2.491, -1.0, -1.333), (2.491, 4.164, -3.333), (2.491, 4.164, -1.333), (4.491, -1.0, -3.333), (4.491, -1.0, -1.333), (4.491, 4.164, -3.333), (4.491, 4.164, -1.333), (2.491, -1.0, -6.889), (2.491, -1.0, -4.889), (2.491, 4.164, -6.889), (2.491, 4.164, -4.889), (4.491, -1.0, -6.889), (4.491, -1.0, -4.889), (4.491, 4.164, -6.889), (4.491, 4.164, -4.889)], [], [(0, 1, 3, 2), (2, 3, 8, 9), (6, 7, 5, 4), (4, 5, 1, 0), (2, 6, 4, 0), (7, 3, 1, 5), (8, 11, 15, 12), (7, 6, 10, 11), (6, 2, 9, 10), (3, 7, 11, 8), (13, 12, 15, 14), (9, 8, 12, 13), (11, 10, 14, 15), (10, 9, 13, 14), (16, 17, 19, 18), (18, 19, 24, 25), (22, 23, 21, 20), (20, 21, 17, 16), (18, 22, 20, 16), (23, 19, 17, 21), (24, 27, 31, 28), (23, 22, 26, 27), (22, 18, 25, 26), (19, 23, 27, 24), (29, 28, 31, 30), (25, 24, 28, 29), (27, 26, 30, 31), (26, 25, 29, 30), (32, 33, 35, 34), (38, 39, 37, 36), (36, 37, 33, 32), (34, 38, 36, 32), (39, 35, 33, 37), (34, 35, 39, 38), (40, 41, 43, 42), (46, 47, 45, 44), (42, 46, 44, 40), (47, 43, 41, 45), (42, 43, 47, 46)])
me_cube_002.polygons.foreach_set('use_smooth', [True] * 39)
_k = set([(0, 1), (0, 2), (0, 4), (1, 3), (1, 5), (2, 6), (2, 9), (3, 7), (3, 8), (4, 5), (4, 6), (5, 7), (6, 10), (7, 11), (8, 11), (8, 12), (9, 10), (9, 13), (10, 14), (11, 15), (12, 13), (12, 15), (13, 14), (14, 15), (16, 17), (16, 18), (16, 20), (17, 19), (17, 21), (18, 22), (18, 25), (19, 23), (19, 24), (20, 21), (20, 22), (21, 23), (22, 26), (23, 27), (24, 27), (24, 28), (25, 26), (25, 29), (26, 30), (27, 31), (28, 29), (28, 31), (29, 30), (30, 31), (32, 33), (32, 34), (32, 36), (33, 35), (33, 37), (34, 35), (34, 38), (35, 39), (36, 37), (36, 38), (37, 39), (38, 39), (40, 42), (41, 43), (42, 43), (42, 46), (43, 47), (44, 46), (45, 47), (46, 47)])
me_cube_002.attributes.new('sharp_edge', 'BOOLEAN', 'EDGE').data.foreach_set('value', [ (min(e.vertices), max(e.vertices)) in _k for e in me_cube_002.edges])
me_cube_002.materials.append(mat_black)
me_cube_002.use_remesh_preserve_volume = False
me_cube_002.use_remesh_preserve_attributes = False
me_cube_002.use_mirror_vertex_groups = False
me_cube_002.update()
me_cube_002.normals_split_custom_set([tuple(v) for v in zip(*[iter([-1.0, 0.0, 0.0, -1.0, 0.0, 0.0, -1.0, 0.0, 0.0, -1.0, 0.0, 0.0, -1.0, 0.0, 0.0, -1.0, 0.0, 0.0, -1.0, 0.0, 0.0, -1.0, 0.0, 0.0, 1.0, 0.0, 0.0, 1.0, 0.0, 0.0, 1.0, 0.0, 0.0, 1.0, 0.0, 0.0, 0.0, -1.0, 0.0, 0.0, -1.0, 0.0, 0.0, -1.0, 0.0, 0.0, -1.0, 0.0, 0.0, 0.0, -1.0, 0.0, 0.0, -1.0, 0.0, 0.0, -1.0, 0.0, 0.0, -1.0, 0.0, 0.0, 1.0, 0.0, 0.0, 1.0, 0.0, 0.0, 1.0, 0.0, 0.0, 1.0, 0.0, 0.0, 1.0, 0.0, 0.0, 1.0, 0.0, 0.0, 1.0, 0.0, 0.0, 1.0, 1.0, 0.0, 0.0, 1.0, 0.0, 0.0, 1.0, 0.0, 0.0, 1.0, 0.0, 0.0, 0.0, -0.9908, -0.1352, 0.0, -0.9908, -0.1352, 0.0, -0.9908, -0.1352, 0.0, -0.9908, -0.1352, 0.0, 0.9908, 0.1352, 0.0, 0.9908, 0.1352, 0.0, 0.9908, 0.1352, 0.0, 0.9908, 0.1352, 0.0, 1.0, 0.0, 0.0, 1.0, 0.0, 0.0, 1.0, 0.0, 0.0, 1.0, 0.0, -1.0, 0.0, 0.0, -1.0, 0.0, 0.0, -1.0, 0.0, 0.0, -1.0, 0.0, 0.0, 1.0, 0.0, 0.0, 1.0, 0.0, 0.0, 1.0, 0.0, 0.0, 1.0, 0.0, 0.0, 0.0, 0.0, -1.0, 0.0, 0.0, -1.0, 0.0, 0.0, -1.0, 0.0, 0.0, -1.0, -1.0, 0.0, 0.0, -1.0, 0.0, 0.0, -1.0, 5.51e-08, 0.0, -1.0, 4.555e-07, 0.0, -1.0, 4.555e-07, 0.0, -1.0, 5.51e-08, 0.0, -1.0, 4.555e-07, 0.0, -1.0, 5.51e-08, 0.0, 1.0, 1.139e-07, 0.0, 1.0, 1.378e-08, 0.0, 1.0, 0.0, 0.0, 1.0, 0.0, 0.0, 0.0, -1.0, 0.0, 0.0, -1.0, 0.0, 0.0, -1.0, 0.0, 0.0, -1.0, 0.0, 0.0, 0.0, -1.0, 0.0, 0.0, -1.0, 0.0, 0.0, -1.0, 0.0, 0.0, -1.0, 0.0, 0.0, 1.0, 0.0, 0.0, 1.0, 0.0, 0.0, 1.0, 0.0, 0.0, 1.0, 0.0, 0.0, 1.0, 0.0, 0.0, 1.0, 0.0, 0.0, 1.0, 0.0, 0.0, 1.0, 1.0, 1.378e-08, 0.0, 1.0, 1.139e-07, 0.0, 1.0, 1.378e-08, 0.0, 1.0, 1.139e-07, 0.0, 0.0, -0.9908, -0.1352, 0.0, -0.9908, -0.1352, 0.0, -0.9908, -0.1352, 0.0, -0.9908, -0.1352, 0.0, 0.9908, 0.1352, 0.0, 0.9908, 0.1352, 0.0, 0.9908, 0.1352, 0.0, 0.9908, 0.1352, 0.0, 1.0, 0.0, 0.0, 1.0, 0.0, 0.0, 1.0, 0.0, 0.0, 1.0, 0.0, -1.0, 5.51e-08, 0.0, -1.0, 4.555e-07, 0.0, -1.0, 0.0, 0.0, -1.0, 0.0, 0.0, 1.0, 1.139e-07, 0.0, 1.0, 1.378e-08, 0.0, 1.0, 0.0, 0.0, 1.0, 0.0, 0.0, 0.0, 0.0, -1.0, 0.0, 0.0, -1.0, 0.0, 0.0, -1.0, 0.0, 0.0, -1.0, -1.0, 0.0, 0.0, -1.0, 0.0, 0.0, -1.0, 0.0, 0.0, -1.0, 0.0, 0.0, 1.0, 0.0, 0.0, 1.0, 0.0, 0.0, 1.0, 0.0, 0.0, 1.0, 0.0, 0.0, 0.0, -1.0, 0.0, 0.0, -1.0, 0.0, 0.0, -1.0, 0.0, 0.0, -1.0, 0.0, 0.0, 0.0, -1.0, 0.0, 0.0, -1.0, 0.0, 0.0, -1.0, 0.0, 0.0, -1.0, 0.0, 0.0, 1.0, 0.0, 0.0, 1.0, 0.0, 0.0, 1.0, 0.0, 0.0, 1.0, 0.0, 1.0, 0.0, 0.0, 1.0, 0.0, 0.0, 1.0, 0.0, 0.0, 1.0, 0.0, -1.0, 0.0, 0.0, -1.0, 0.0, 0.0, -1.0, 0.0, 0.0, -1.0, 0.0, 0.0, 1.0, 0.0, 0.0, 1.0, 0.0, 0.0, 1.0, 0.0, 0.0, 1.0, 0.0, 0.0, 0.0, 0.0, -1.0, 0.0, 0.0, -1.0, 0.0, 0.0, -1.0, 0.0, 0.0, -1.0, 0.0, 0.0, 1.0, 0.0, 0.0, 1.0, 0.0, 0.0, 1.0, 0.0, 0.0, 1.0, 0.0, 1.0, 0.0, 0.0, 1.0, 0.0, 0.0, 1.0, 0.0, 0.0, 1.0, 0.0])] * 3)])

# ---- objects
ob_body = bpy.data.objects.new('body', me_cube)
ob_screen = bpy.data.objects.new('screen', me_cube_001)
ob_wires = bpy.data.objects.new('wires', me_cube_002)
ob_lamp = bpy.data.objects.new('Lamp', light_lamp)
ob_camera = bpy.data.objects.new('Camera', cam_camera)

# ---- transforms, parenting, visibility, modifiers, constraints
ob_body.location = (0.0, 0.06619, 0.6206)
ob_body.rotation_euler = (-1.629e-07, 0.0, 0.0)
ob_body.color = (0.8, 0.8, 0.8, 1.0)
ob_body.lineart.crease_threshold = 0.0
ob_screen.location = (0.0325, -0.515, 1.244)
ob_screen.rotation_euler = (-1.629e-07, 0.0, 0.0)
ob_screen.scale = (0.5575, 0.09897, 0.5575)
ob_screen.color = (0.8, 0.8, 0.8, 1.0)
ob_screen.lineart.crease_threshold = 0.0
ob_wires.location = (0.6599, 0.4162, -0.203)
ob_wires.rotation_euler = (-1.629e-07, 0.0, 0.0)
ob_wires.scale = (0.01406, 0.1145, 0.01406)
ob_wires.color = (0.8, 0.8, 0.8, 1.0)
ob_wires.lineart.crease_threshold = 0.0
ob_lamp.location = (4.076, 1.005, 5.904)
ob_lamp.rotation_euler = (0.6503, 0.05522, 1.866)
ob_lamp.lock_rotations_4d = False
ob_lamp.empty_display_type = 'ARROWS'
ob_lamp.color = (0.0, 0.0, 0.0, 0.0)
ob_lamp.lineart.crease_threshold = 0.0
ob_camera.location = (7.481, -6.508, 5.344)
ob_camera.rotation_euler = (1.109, 0.0, 0.8149)
ob_camera.lock_rotations_4d = False
ob_camera.empty_display_type = 'ARROWS'
ob_camera.color = (0.0, 0.0, 0.0, 0.0)
ob_camera.display_type = 'WIRE'
ob_camera.lineart.crease_threshold = 0.0

# ---- collection membership
col_collection_1.objects.link(ob_body)
col_collection_1.objects.link(ob_screen)
col_collection_1.objects.link(ob_wires)
col_collection_1.objects.link(ob_lamp)
col_collection_1.objects.link(ob_camera)

# ---- scene / render settings (as saved in the file)
scene.camera = ob_camera
scene.frame_start = 1; scene.frame_end = 250; scene.frame_set(0)
scene.render.engine = 'CYCLES'
scene.render.resolution_percentage = 50
scene.render.dither_intensity = 0.0
scene.cycles.use_denoising = False
scene.cycles.samples = 128
scene.cycles.sampling_pattern = 'TABULATED_SOBOL'
scene.cycles.use_adaptive_sampling = False
scene.cycles.use_light_tree = False
scene.cycles.blur_glossy = 0.0
scene.cycles.sample_clamp_indirect = 0.0
scene.view_settings.view_transform = 'Standard'
bpy.context.view_layer.update()
